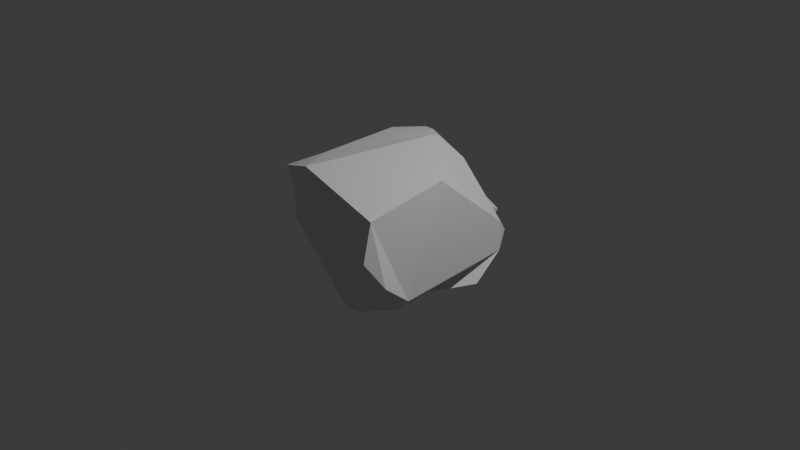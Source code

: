 # Source: asteroide-mediano.blend  (saved by Blender 4.1.24; exported with 4.5.12 LTS)
import bpy
from mathutils import Matrix  # noqa: F401  (used for matrix-valued properties, if any)

bpy.ops.wm.read_factory_settings(use_empty=True)
scene = bpy.context.scene
scene.name = 'Scene'

# ---- collections
col_collection = bpy.data.collections.new('Collection'); scene.collection.children.link(col_collection)

# ---- materials (node trees are filled in below, after node groups)
mat_material = bpy.data.materials.new('Material')
mat_material.alpha_threshold = 0.0
mat_material.use_transparent_shadow = False
mat_material.roughness = 0.5
mat_material.line_color = (0.0, 0.0, 0.0, 1.0)

# ---- material node trees
mat_material.use_nodes = True; mat_material.node_tree.nodes.clear()
_N = mat_material.node_tree.nodes; _L = mat_material.node_tree.links
n0 = _N.new('ShaderNodeOutputMaterial'); n0.name = 'Material Output'; n0.location = (300, 300)
n1 = _N.new('ShaderNodeBsdfPrincipled'); n1.name = 'Principled BSDF'; n1.location = (10, 300)
n1.inputs[3].default_value = 1.45
_L.new(n1.outputs[0], n0.inputs[0])
n0.is_active_output = True

# ---- world
world_world = bpy.data.worlds.new('World'); scene.world = world_world
world_world.use_nodes = True; world_world.node_tree.nodes.clear()
_N = world_world.node_tree.nodes; _L = world_world.node_tree.links
n0 = _N.new('ShaderNodeOutputWorld'); n0.name = 'World Output'; n0.location = (300, 300)
n1 = _N.new('ShaderNodeBackground'); n1.name = 'Background'; n1.location = (10, 300)
n1.inputs[0].default_value = (0.05088, 0.05088, 0.05088, 1.0)
_L.new(n1.outputs[0], n0.inputs[0])
n0.is_active_output = True
world_world.color = (0.05088, 0.05088, 0.05088)
world_world.use_sun_shadow = False
world_world.sun_shadow_jitter_overblur = 0.0

# ---- cameras
cam_camera = bpy.data.cameras.new('Camera')
cam_camera.clip_end = 100.0
cam_camera.ortho_scale = 7.314

# ---- lights
light_light = bpy.data.lights.new('Light', 'POINT')
light_light.transmission_factor = 0.0
light_light.energy = 1000.0
light_light.shadow_soft_size = 0.1
light_light.shadow_maximum_resolution = 0.006
light_light.use_absolute_resolution = True

# ---- meshes
me_cube = bpy.data.meshes.new('Cube')
me_cube.from_pydata([(0.7998, -1.078, 0.6621), (1.0, -0.09508, 1.0), (1.0, 1.0, -0.09508), (1.0, -1.0, -0.358), (0.358, -1.0, -1.0), (-1.133, 0.05011, -0.372), (0.5855, 1.0, -1.0), (1.0, 1.0, -0.5855), (1.0, 0.5855, -1.0), (-0.4903, 1.0, 1.0), (0.0499, 0.5986, 1.209), (0.1844, 1.0, 0.7205), (-1.162, 0.9422, 0.4405), (-1.0, 0.6603, 1.0), (-0.6603, 1.0, 1.0), (-0.715, -1.0, 1.0), (-1.109, -0.4037, 0.909), (-1.0, -1.0, 0.5097), (-0.8548, -1.0, 0.8602), (-1.38, -0.8701, 0.7732), (-1.133, 0.05011, -0.372), (0.09208, -1.0, -1.0), (-1.0, -1.0, 0.09208), (-0.998, 0.5131, -0.8638), (-1.254, 0.8889, -0.4898), (-0.5397, 1.0, -1.0), (1.0, -0.6299, -0.7282), (0.7282, -0.6299, -1.0), (0.6271, 0.03385, -1.043), (-1.133, 0.05011, -0.372), (-1.133, 0.05011, -0.372), (-1.133, 0.05011, -0.372), (0.5855, 1.0, -1.0), (1.0, 0.5855, -1.0), (1.0, 0.5855, -1.0), (0.1844, 1.0, 0.7205), (0.1844, 1.0, 0.7205), (-0.4903, 1.0, 1.0), (-0.4903, 1.0, 1.0), (-0.5397, 1.0, -1.0), (-0.5397, 1.0, -1.0), (-0.572, 1.141, 0.03615), (0.3287, 1.141, -0.1032), (-0.572, 1.141, 0.03615), (0.3287, 1.141, -0.1032), (0.9431, 1.141, -0.3018), (0.5855, 1.0, -1.0), (-0.7477, 0.792, -1.0), (-0.8623, 0.9498, -0.7695), (-0.1908, 0.5708, -0.7163), (-0.1769, -1.206, 0.05363), (0.8136, -1.206, 0.05363), (-0.5332, 1.394, -0.8816), (0.2167, 1.358, -0.9242), (0.2807, 1.619, -0.365), (-0.4958, 1.392, -0.04504), (-0.08182, 1.663, -0.2482), (-0.4569, 1.573, -0.4534)], [], [(38, 37, 9), (29, 28, 27, 4, 21, 31), (39, 25, 6, 20, 5, 49, 46), (51, 0, 15, 50), (6, 32, 34, 8), (11, 35, 36), (9, 37, 35, 11), (12, 13, 14), (20, 30, 5), (19, 18, 15, 16), (17, 18, 19), (43, 41, 38, 9), (20, 31, 30), (39, 40, 25), (8, 34, 33), (26, 27, 28), (3, 4, 27, 26), (26, 1, 0, 3), (20, 29, 31), (20, 6, 8), (8, 33, 29, 20), (44, 11, 36, 42), (44, 6, 53, 54), (47, 39, 46, 49), (30, 22, 17, 24, 23, 5), (31, 21, 22, 30), (32, 7, 34), (33, 28, 29), (34, 7, 45, 2, 1, 26, 28, 33), (35, 10, 1, 2, 36), (42, 36, 2, 45), (37, 10, 35), (1, 10, 15), (47, 48, 40, 39), (40, 48, 24, 12, 14, 38, 41), (32, 42, 45, 7), (9, 11, 44, 43), (6, 44, 42, 32), (25, 40, 41, 43), (12, 16, 13), (24, 19, 16), (24, 17, 19), (23, 24, 48, 47), (23, 47, 49, 5), (4, 51, 50, 21), (21, 50, 15, 18, 17, 22), (0, 51, 4, 3), (15, 0, 1), (15, 10, 37, 38, 14, 13, 16), (16, 12, 24), (43, 44, 54, 56, 55), (6, 25, 52, 53), (57, 56, 54, 53, 52), (55, 56, 57), (25, 43, 55, 57, 52)])
_uv = me_cube.uv_layers.new(name='UVMap')
_uv.uv.foreach_set('vector', [0.8113, 0.5, 0.8113, 0.5, 0.8113, 0.5, 0.125, 0.6135, 0.375, 0.6217, 0.341, 0.7037, 0.2948, 0.75, 0.2615, 0.75, 0.125, 0.6135, 0.1825, 0.5, 0.1825, 0.5, 0.3232, 0.5, 0.125, 0.6135, 0.125, 0.6135, 0.2336, 0.5513, 0.3232, 0.5, 0.5, 0.7901, 0.625, 0.75, 0.625, 0.9644, 0.5, 0.9139, 0.3232, 0.5, 0.3232, 0.5, 0.375, 0.5518, 0.375, 0.5518, 0.5901, 0.398, 0.5901, 0.398, 0.5901, 0.398, 0.625, 0.3137, 0.625, 0.3137, 0.5901, 0.398, 0.5901, 0.398, 0.5825, 0.25, 0.625, 0.2075, 0.8325, 0.5, 0.375, 0.1365, 0.375, 0.1365, 0.375, 0.1365, 0.7349, 0.3639, 0.6075, 0.4912, 0.625, 0.9644, 0.875, 0.7144, 0.5637, 0.0, 0.6075, 0.9819, 0.7349, 0.3639, 0.4996, 0.3106, 0.4996, 0.3106, 0.625, 0.3137, 0.625, 0.3137, 0.375, 0.1365, 0.375, 0.1365, 0.375, 0.1365, 0.375, 0.3075, 0.375, 0.3075, 0.375, 0.3075, 0.375, 0.5518, 0.375, 0.5518, 0.375, 0.5518, 0.409, 0.7037, 0.375, 0.7377, 0.375, 0.6217, 0.4552, 0.75, 0.375, 0.8302, 0.375, 0.7377, 0.409, 0.7037, 0.409, 0.7037, 0.625, 0.6369, 0.625, 0.75, 0.4552, 0.75, 0.125, 0.6135, 0.125, 0.6135, 0.125, 0.6135, 0.125, 0.6135, 0.3232, 0.5, 0.375, 0.5518, 0.375, 0.5518, 0.375, 0.5518, 0.125, 0.6135, 0.125, 0.6135, 0.4822, 0.4232, 0.5901, 0.398, 0.5901, 0.398, 0.4822, 0.4232, 0.4822, 0.4232, 0.375, 0.4482, 0.375, 0.4482, 0.4822, 0.4232, 0.1565, 0.526, 0.1825, 0.5, 0.3232, 0.5, 0.2336, 0.5513, 0.375, 0.1365, 0.5115, 0.0, 0.5637, 0.0, 0.4325, 0.25, 0.375, 0.1925, 0.375, 0.1365, 0.375, 0.1365, 0.2615, 0.75, 0.5115, 1.0, 0.375, 0.1365, 0.3232, 0.5, 0.4268, 0.5, 0.375, 0.5518, 0.375, 0.5518, 0.375, 0.6217, 0.125, 0.6135, 0.375, 0.5518, 0.4268, 0.5, 0.4574, 0.5, 0.4881, 0.5, 0.625, 0.6369, 0.409, 0.7037, 0.375, 0.6217, 0.375, 0.5518, 0.5901, 0.398, 0.625, 0.433, 0.625, 0.6369, 0.4881, 0.5, 0.5901, 0.398, 0.4822, 0.4232, 0.5901, 0.398, 0.4881, 0.5, 0.4574, 0.5, 0.625, 0.3137, 0.727, 0.5349, 0.5901, 0.398, 0.625, 0.6369, 0.727, 0.5349, 0.8394, 0.75, 0.2621, 0.4205, 0.401, 0.2815, 0.375, 0.3075, 0.375, 0.3075, 0.375, 0.3075, 0.401, 0.2815, 0.4325, 0.25, 0.5825, 0.25, 0.625, 0.2925, 0.625, 0.3137, 0.4996, 0.3106, 0.375, 0.4482, 0.4822, 0.4232, 0.4574, 0.5, 0.4268, 0.5, 0.625, 0.3137, 0.5901, 0.398, 0.4822, 0.4232, 0.4996, 0.3106, 0.375, 0.4482, 0.4822, 0.4232, 0.4822, 0.4232, 0.375, 0.4482, 0.375, 0.3075, 0.375, 0.3075, 0.4996, 0.3106, 0.4996, 0.3106, 0.5825, 0.25, 0.625, 0.03562, 0.625, 0.2075, 0.4325, 0.25, 0.6075, 0.01815, 0.625, 0.03562, 0.4325, 0.25, 0.5637, 0.0, 0.6075, 0.01815, 0.125, 0.5575, 0.4325, 0.25, 0.401, 0.2815, 0.2621, 0.4205, 0.125, 0.5575, 0.1565, 0.526, 0.2336, 0.5513, 0.125, 0.6135, 0.375, 0.8302, 0.5, 0.7901, 0.5, 0.9139, 0.375, 0.8635, 0.375, 0.8635, 0.5, 0.9139, 0.625, 0.9644, 0.6075, 0.9819, 0.5637, 1.0, 0.5115, 1.0, 0.625, 0.75, 0.5, 0.7901, 0.375, 0.8302, 0.4552, 0.75, 0.8394, 0.75, 0.625, 0.75, 0.625, 0.6369, 0.8394, 0.75, 0.727, 0.5349, 0.8113, 0.5, 0.8113, 0.5, 0.8325, 0.5, 0.875, 0.5425, 0.875, 0.7144, 0.625, 0.03562, 0.5825, 0.25, 0.4325, 0.25, 0.4996, 0.3106, 0.4822, 0.4232, 0.4822, 0.4232, 0.4914, 0.3634, 0.4996, 0.3106, 0.3232, 0.5, 0.1825, 0.5, 0.1825, 0.5, 0.3232, 0.5, 0.4474, 0.3093, 0.4914, 0.3634, 0.4822, 0.4232, 0.375, 0.4482, 0.375, 0.3075, 0.4996, 0.3106, 0.4914, 0.3634, 0.4474, 0.3093, 0.375, 0.3075, 0.4996, 0.3106, 0.4996, 0.3106, 0.4474, 0.3093, 0.375, 0.3075])
me_cube.materials.append(mat_material)
me_cube.use_mirror_vertex_groups = False
me_cube.update()

# ---- objects
ob_cube = bpy.data.objects.new('Cube', me_cube)
ob_light = bpy.data.objects.new('Light', light_light)
ob_camera = bpy.data.objects.new('Camera', cam_camera)

# ---- transforms, parenting, visibility, modifiers, constraints
ob_cube.location = (0.0, 0.0, 0.0)
ob_cube.scale = (0.6637, 0.7971, 0.6637)
ob_cube.lock_rotations_4d = False
ob_cube.empty_display_type = 'ARROWS'
ob_cube.lineart.crease_threshold = 0.0
ob_light.location = (4.076, 1.005, 5.904)
ob_light.rotation_euler = (0.6503, 0.05522, 1.866)
ob_light.lock_rotations_4d = False
ob_light.empty_display_type = 'ARROWS'
ob_light.color = (0.0, 0.0, 0.0, 0.0)
ob_light.lineart.crease_threshold = 0.0
ob_camera.location = (7.359, -6.926, 4.958)
ob_camera.rotation_euler = (1.109, 0.0, 0.8149)
ob_camera.lock_rotations_4d = False
ob_camera.empty_display_type = 'ARROWS'
ob_camera.color = (0.0, 0.0, 0.0, 0.0)
ob_camera.display_type = 'WIRE'
ob_camera.lineart.crease_threshold = 0.0

# ---- collection membership
col_collection.objects.link(ob_cube)
col_collection.objects.link(ob_light)
col_collection.objects.link(ob_camera)

# ---- scene / render settings (as saved in the file)
scene.camera = ob_camera
scene.frame_start = 1; scene.frame_end = 250; scene.frame_set(1)
scene.render.engine = 'BLENDER_EEVEE_NEXT'
scene.cycles.sampling_pattern = 'TABULATED_SOBOL'
scene.eevee.ray_tracing_options.trace_max_roughness = 0.0
bpy.context.view_layer.update()
